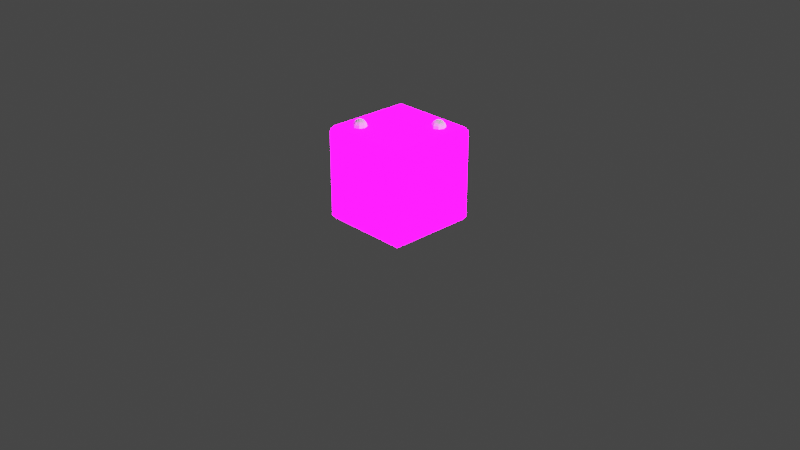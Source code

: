# Source: Dice2.blend  (saved by Blender 3.6.11; exported with 4.5.12 LTS)
import bpy
from mathutils import Matrix  # noqa: F401  (used for matrix-valued properties, if any)

bpy.ops.wm.read_factory_settings(use_empty=True)
scene = bpy.context.scene
scene.name = 'Scene'

# ---- collections
col_collection = bpy.data.collections.new('Collection'); scene.collection.children.link(col_collection)
col_extras = bpy.data.collections.new('Extras'); scene.collection.children.link(col_extras)
col_export = bpy.data.collections.new('Export'); scene.collection.children.link(col_export)

# ---- images (referenced by path relative to the original .blend; pixels are not part of the script)
import os
ASSET_DIR = os.environ.get("B2B_ASSET_DIR", "")  # directory of the original .blend (textures are referenced by path, not embedded)
HERE = os.path.dirname(os.path.abspath(__file__))  # packed textures are extracted next to this script under _unpacked/

def load_image(name, relpath, width, height, colorspace="sRGB"):
    """Load a texture the original file referenced (path relative to the .blend, or extracted next to this script)."""
    p = next((c for c in (os.path.join(HERE, relpath), os.path.join(ASSET_DIR, relpath)) if relpath and os.path.exists(c)), "")
    if p:
        img = bpy.data.images.load(p, check_existing=True)
        img.name = name
    else:  # same state as the original file: an image datablock whose file is absent (Cycles renders it pink)
        img = bpy.data.images.new(name, width, height)
        img.source = "FILE"
        img.filepath = "//" + (relpath or name)
    img.colorspace_settings.name = colorspace
    return img
img_imphenziapixpal_emission_png = load_image('ImphenziaPixPal_Emission.png', 'ImphenziaPixPal_Emission.png', 1024, 1024, 'sRGB')
img_imphenziapixpal_attributes_png = load_image('ImphenziaPixPal_Attributes.png', 'ImphenziaPixPal_Attributes.png', 1024, 1024, 'sRGB')
img_imphenziapixpal_basecolor_png = load_image('ImphenziaPixPal_BaseColor.png', 'ImphenziaPixPal_BaseColor.png', 1024, 1024, 'sRGB')

# ---- materials (node trees are filled in below, after node groups)
mat_imphenziapixpal_001 = bpy.data.materials.new('ImphenziaPixPal.001')
mat_imphenziapixpal_001.alpha_threshold = 0.0
mat_imphenziapixpal_001.use_transparent_shadow = False
mat_imphenziapixpal_001.roughness = 0.5
mat_imphenziapixpal_001.line_color = (0.0, 0.0, 0.0, 1.0)

# ---- material node trees
mat_imphenziapixpal_001.use_nodes = True; mat_imphenziapixpal_001.node_tree.nodes.clear()
_N = mat_imphenziapixpal_001.node_tree.nodes; _L = mat_imphenziapixpal_001.node_tree.links
n0 = _N.new('ShaderNodeOutputMaterial'); n0.name = 'Material Output'; n0.location = (2687, 904)
n1 = _N.new('ShaderNodeBsdfPrincipled'); n1.name = 'Principled BSDF'; n1.location = (2220, 1074)
n1.distribution = 'GGX'
n1.subsurface_method = 'RANDOM_WALK_SKIN'
n1.inputs[3].default_value = 1.45
n1.inputs[13].default_value = 0.1412
n1.inputs[28].default_value = 20.0
n2 = _N.new('ShaderNodeMath'); n2.name = 'Math'; n2.location = (1892, 744)
n2.operation = 'SUBTRACT'
n2.inputs[0].default_value = 1.0
n3 = _N.new('ShaderNodeMath'); n3.name = 'Math.003'; n3.location = (926, 312)
n3.operation = 'MULTIPLY'
n4 = _N.new('ShaderNodeMath'); n4.name = 'Math.002'; n4.location = (554, 193)
n4.operation = 'DIVIDE'
n4.inputs[1].default_value = 36.0
n5 = _N.new('ShaderNodeSeparateColor'); n5.name = 'Separate Color'; n5.location = (538, 598)
n6 = _N.new('ShaderNodeMath'); n6.name = 'Math.001'; n6.location = (1201, 841)
n6.operation = 'SUBTRACT'
n7 = _N.new('ShaderNodeSeparateXYZ'); n7.name = 'Separate XYZ'; n7.location = (963, 968)
n8 = _N.new('ShaderNodeCombineXYZ'); n8.name = 'Combine XYZ'; n8.location = (1473, 992)
n9 = _N.new('ShaderNodeTexCoord'); n9.name = 'Texture Coordinate'; n9.location = (727, 942)
n10 = _N.new('ShaderNodeTexImage'); n10.name = 'Image Texture'; n10.location = (1803, 498)
n10.image = img_imphenziapixpal_emission_png
n10.interpolation = 'Closest'
n11 = _N.new('ShaderNodeTexImage'); n11.name = 'Image Texture.003'; n11.location = (205, 499)
n11.image = img_imphenziapixpal_attributes_png
n11.interpolation = 'Closest'
n12 = _N.new('ShaderNodeTexImage'); n12.name = 'Image Texture.002'; n12.location = (1808, 1182)
n12.image = img_imphenziapixpal_basecolor_png
n12.interpolation = 'Closest'
n13 = _N.new('ShaderNodeValue'); n13.name = 'Value'; n13.location = (357, 115)
n13.outputs[0].default_value = 1.0
_L.new(n1.outputs[0], n0.inputs[0])
_L.new(n10.outputs[0], n1.inputs[27])
_L.new(n11.outputs[0], n5.inputs[0])
_L.new(n5.outputs[1], n2.inputs[1])
_L.new(n2.outputs[0], n1.inputs[2])
_L.new(n5.outputs[0], n1.inputs[1])
_L.new(n12.outputs[0], n1.inputs[0])
_L.new(n13.outputs[0], n4.inputs[0])
_L.new(n9.outputs[2], n7.inputs[0])
_L.new(n7.outputs[0], n8.inputs[0])
_L.new(n7.outputs[2], n8.inputs[2])
_L.new(n7.outputs[1], n6.inputs[0])
_L.new(n6.outputs[0], n8.inputs[1])
_L.new(n8.outputs[0], n12.inputs[0])
_L.new(n4.outputs[0], n3.inputs[0])
_L.new(n5.outputs[2], n3.inputs[1])
_L.new(n3.outputs[0], n6.inputs[1])
_L.new(n8.outputs[0], n10.inputs[0])
n0.is_active_output = True

# ---- world
world_world = bpy.data.worlds.new('World'); scene.world = world_world
world_world.use_nodes = True; world_world.node_tree.nodes.clear()
_N = world_world.node_tree.nodes; _L = world_world.node_tree.links
n0 = _N.new('ShaderNodeOutputWorld'); n0.name = 'World Output'; n0.location = (300, 300)
n1 = _N.new('ShaderNodeBackground'); n1.name = 'Background'; n1.location = (10, 300)
n1.inputs[0].default_value = (0.05088, 0.05088, 0.05088, 1.0)
_L.new(n1.outputs[0], n0.inputs[0])
n0.is_active_output = True
world_world.color = (0.05088, 0.05088, 0.05088)
world_world.use_sun_shadow = False
world_world.sun_shadow_jitter_overblur = 0.0

# ---- cameras
cam_camera = bpy.data.cameras.new('Camera')
cam_camera.clip_end = 100.0
cam_camera.ortho_scale = 7.314

# ---- lights
light_light = bpy.data.lights.new('Light', 'POINT')
light_light.transmission_factor = 0.0
light_light.energy = 1000.0
light_light.shadow_soft_size = 0.1
light_light.shadow_maximum_resolution = 0.006
light_light.use_absolute_resolution = True

# ---- meshes
me_sphere_001 = bpy.data.meshes.new('Sphere.001')
me_sphere_001.from_pydata([(0.2903, 0.2924, 0.06929), (0.3075, 0.3096, 0.05303), (0.319, 0.3211, 0.0287), (0.323, 0.3251, 8.62e-08), (0.319, 0.3211, -0.0287), (0.3075, 0.3096, -0.05303), (0.2903, 0.2924, -0.06929), (0.2987, 0.2721, 0.06929), (0.323, 0.2721, 0.05303), (0.3393, 0.2721, 0.0287), (0.345, 0.2721, 8.951e-08), (0.3393, 0.2721, -0.0287), (0.323, 0.2721, -0.05303), (0.2987, 0.2721, -0.06929), (0.2903, 0.2518, 0.06929), (0.3075, 0.2346, 0.05303), (0.319, 0.2231, 0.0287), (0.323, 0.219, 8.62e-08), (0.319, 0.2231, -0.0287), (0.3075, 0.2346, -0.05303), (0.2903, 0.2518, -0.06929), (0.27, 0.2434, 0.06929), (0.27, 0.219, 0.05303), (0.27, 0.2028, 0.0287), (0.27, 0.1971, 7.819e-08), (0.27, 0.2028, -0.0287), (0.27, 0.219, -0.05303), (0.27, 0.2434, -0.06929), (0.2497, 0.2518, 0.06929), (0.2325, 0.2346, 0.05303), (0.221, 0.2231, 0.0287), (0.2169, 0.219, 7.018e-08), (0.221, 0.2231, -0.0287), (0.2325, 0.2346, -0.05303), (0.2497, 0.2518, -0.06929), (0.2413, 0.2721, 0.06929), (0.2169, 0.2721, 0.05303), (0.2007, 0.2721, 0.0287), (0.195, 0.2721, 6.686e-08), (0.2007, 0.2721, -0.0287), (0.2169, 0.2721, -0.05303), (0.2413, 0.2721, -0.06929), (0.2497, 0.2924, 0.06929), (0.2325, 0.3096, 0.05303), (0.221, 0.3211, 0.0287), (0.2169, 0.3251, 7.018e-08), (0.221, 0.3211, -0.0287), (0.2325, 0.3096, -0.05303), (0.2497, 0.2924, -0.06929), (0.27, 0.2721, -0.075), (0.27, 0.2721, 0.075), (0.27, 0.3008, 0.06929), (0.27, 0.3251, 0.05303), (0.27, 0.3414, 0.0287), (0.27, 0.3471, 7.819e-08), (0.27, 0.3414, -0.0287), (0.27, 0.3251, -0.05303), (0.27, 0.3008, -0.06929)], [], [(57, 56, 5, 6), (55, 54, 3, 4), (53, 52, 1, 2), (51, 50, 0), (49, 57, 6), (56, 55, 4, 5), (54, 53, 2, 3), (52, 51, 0, 1), (49, 6, 13), (5, 4, 11, 12), (3, 2, 9, 10), (1, 0, 7, 8), (6, 5, 12, 13), (4, 3, 10, 11), (2, 1, 8, 9), (0, 50, 7), (10, 9, 16, 17), (8, 7, 14, 15), (13, 12, 19, 20), (11, 10, 17, 18), (9, 8, 15, 16), (7, 50, 14), (49, 13, 20), (12, 11, 18, 19), (20, 19, 26, 27), (18, 17, 24, 25), (16, 15, 22, 23), (14, 50, 21), (49, 20, 27), (19, 18, 25, 26), (17, 16, 23, 24), (15, 14, 21, 22), (23, 22, 29, 30), (21, 50, 28), (49, 27, 34), (26, 25, 32, 33), (24, 23, 30, 31), (22, 21, 28, 29), (27, 26, 33, 34), (25, 24, 31, 32), (49, 34, 41), (33, 32, 39, 40), (31, 30, 37, 38), (29, 28, 35, 36), (34, 33, 40, 41), (32, 31, 38, 39), (30, 29, 36, 37), (28, 50, 35), (36, 35, 42, 43), (41, 40, 47, 48), (39, 38, 45, 46), (37, 36, 43, 44), (35, 50, 42), (49, 41, 48), (40, 39, 46, 47), (38, 37, 44, 45), (48, 47, 56, 57), (46, 45, 54, 55), (44, 43, 52, 53), (42, 50, 51), (49, 48, 57), (47, 46, 55, 56), (45, 44, 53, 54), (43, 42, 51, 52)])
_uv = me_sphere_001.uv_layers.new(name='UVMap')
_uv.uv.foreach_set('vector', [0.75, 0.125, 0.75, 0.25, 0.625, 0.25, 0.625, 0.125, 0.75, 0.375, 0.75, 0.5, 0.625, 0.5, 0.625, 0.375, 0.75, 0.625, 0.75, 0.75, 0.625, 0.75, 0.625, 0.625, 0.75, 0.875, 0.6875, 1.0, 0.625, 0.875, 0.6875, 0.0, 0.75, 0.125, 0.625, 0.125, 0.75, 0.25, 0.75, 0.375, 0.625, 0.375, 0.625, 0.25, 0.75, 0.5, 0.75, 0.625, 0.625, 0.625, 0.625, 0.5, 0.75, 0.75, 0.75, 0.875, 0.625, 0.875, 0.625, 0.75, 0.5625, 0.0, 0.625, 0.125, 0.5, 0.125, 0.625, 0.25, 0.625, 0.375, 0.5, 0.375, 0.5, 0.25, 0.625, 0.5, 0.625, 0.625, 0.5, 0.625, 0.5, 0.5, 0.625, 0.75, 0.625, 0.875, 0.5, 0.875, 0.5, 0.75, 0.625, 0.125, 0.625, 0.25, 0.5, 0.25, 0.5, 0.125, 0.625, 0.375, 0.625, 0.5, 0.5, 0.5, 0.5, 0.375, 0.625, 0.625, 0.625, 0.75, 0.5, 0.75, 0.5, 0.625, 0.625, 0.875, 0.5625, 1.0, 0.5, 0.875, 0.5, 0.5, 0.5, 0.625, 0.375, 0.625, 0.375, 0.5, 0.5, 0.75, 0.5, 0.875, 0.375, 0.875, 0.375, 0.75, 0.5, 0.125, 0.5, 0.25, 0.375, 0.25, 0.375, 0.125, 0.5, 0.375, 0.5, 0.5, 0.375, 0.5, 0.375, 0.375, 0.5, 0.625, 0.5, 0.75, 0.375, 0.75, 0.375, 0.625, 0.5, 0.875, 0.4375, 1.0, 0.375, 0.875, 0.4375, 0.0, 0.5, 0.125, 0.375, 0.125, 0.5, 0.25, 0.5, 0.375, 0.375, 0.375, 0.375, 0.25, 0.375, 0.125, 0.375, 0.25, 0.25, 0.25, 0.25, 0.125, 0.375, 0.375, 0.375, 0.5, 0.25, 0.5, 0.25, 0.375, 0.375, 0.625, 0.375, 0.75, 0.25, 0.75, 0.25, 0.625, 0.375, 0.875, 0.3125, 1.0, 0.25, 0.875, 0.3125, 0.0, 0.375, 0.125, 0.25, 0.125, 0.375, 0.25, 0.375, 0.375, 0.25, 0.375, 0.25, 0.25, 0.375, 0.5, 0.375, 0.625, 0.25, 0.625, 0.25, 0.5, 0.375, 0.75, 0.375, 0.875, 0.25, 0.875, 0.25, 0.75, 0.25, 0.625, 0.25, 0.75, 0.125, 0.75, 0.125, 0.625, 0.25, 0.875, 0.1875, 1.0, 0.125, 0.875, 0.1875, 0.0, 0.25, 0.125, 0.125, 0.125, 0.25, 0.25, 0.25, 0.375, 0.125, 0.375, 0.125, 0.25, 0.25, 0.5, 0.25, 0.625, 0.125, 0.625, 0.125, 0.5, 0.25, 0.75, 0.25, 0.875, 0.125, 0.875, 0.125, 0.75, 0.25, 0.125, 0.25, 0.25, 0.125, 0.25, 0.125, 0.125, 0.25, 0.375, 0.25, 0.5, 0.125, 0.5, 0.125, 0.375, 0.0625, 0.0, 0.125, 0.125, 0.0, 0.125, 0.125, 0.25, 0.125, 0.375, 0.0, 0.375, 0.0, 0.25, 0.125, 0.5, 0.125, 0.625, 0.0, 0.625, 0.0, 0.5, 0.125, 0.75, 0.125, 0.875, 0.0, 0.875, 0.0, 0.75, 0.125, 0.125, 0.125, 0.25, 0.0, 0.25, 0.0, 0.125, 0.125, 0.375, 0.125, 0.5, 0.0, 0.5, 0.0, 0.375, 0.125, 0.625, 0.125, 0.75, 0.0, 0.75, 0.0, 0.625, 0.125, 0.875, 0.0625, 1.0, 0.0, 0.875, 1.0, 0.75, 1.0, 0.875, 0.875, 0.875, 0.875, 0.75, 1.0, 0.125, 1.0, 0.25, 0.875, 0.25, 0.875, 0.125, 1.0, 0.375, 1.0, 0.5, 0.875, 0.5, 0.875, 0.375, 1.0, 0.625, 1.0, 0.75, 0.875, 0.75, 0.875, 0.625, 1.0, 0.875, 0.9375, 1.0, 0.875, 0.875, 0.9375, 0.0, 1.0, 0.125, 0.875, 0.125, 1.0, 0.25, 1.0, 0.375, 0.875, 0.375, 0.875, 0.25, 1.0, 0.5, 1.0, 0.625, 0.875, 0.625, 0.875, 0.5, 0.875, 0.125, 0.875, 0.25, 0.75, 0.25, 0.75, 0.125, 0.875, 0.375, 0.875, 0.5, 0.75, 0.5, 0.75, 0.375, 0.875, 0.625, 0.875, 0.75, 0.75, 0.75, 0.75, 0.625, 0.875, 0.875, 0.8125, 1.0, 0.75, 0.875, 0.8125, 0.0, 0.875, 0.125, 0.75, 0.125, 0.875, 0.25, 0.875, 0.375, 0.75, 0.375, 0.75, 0.25, 0.875, 0.5, 0.875, 0.625, 0.75, 0.625, 0.75, 0.5, 0.875, 0.75, 0.875, 0.875, 0.75, 0.875, 0.75, 0.75])
me_sphere_001.update()
me_sphere_002 = bpy.data.meshes.new('Sphere.002')
me_sphere_002.from_pydata([(0.2903, 0.2924, 0.06929), (0.3075, 0.3096, 0.05303), (0.319, 0.3211, 0.0287), (0.323, 0.3251, 8.62e-08), (0.319, 0.3211, -0.0287), (0.3075, 0.3096, -0.05303), (0.2903, 0.2924, -0.06929), (0.2987, 0.2721, 0.06929), (0.323, 0.2721, 0.05303), (0.3393, 0.2721, 0.0287), (0.345, 0.2721, 8.951e-08), (0.3393, 0.2721, -0.0287), (0.323, 0.2721, -0.05303), (0.2987, 0.2721, -0.06929), (0.2903, 0.2518, 0.06929), (0.3075, 0.2346, 0.05303), (0.319, 0.2231, 0.0287), (0.323, 0.219, 8.62e-08), (0.319, 0.2231, -0.0287), (0.3075, 0.2346, -0.05303), (0.2903, 0.2518, -0.06929), (0.27, 0.2434, 0.06929), (0.27, 0.219, 0.05303), (0.27, 0.2028, 0.0287), (0.27, 0.1971, 7.819e-08), (0.27, 0.2028, -0.0287), (0.27, 0.219, -0.05303), (0.27, 0.2434, -0.06929), (0.2497, 0.2518, 0.06929), (0.2325, 0.2346, 0.05303), (0.221, 0.2231, 0.0287), (0.2169, 0.219, 7.018e-08), (0.221, 0.2231, -0.0287), (0.2325, 0.2346, -0.05303), (0.2497, 0.2518, -0.06929), (0.2413, 0.2721, 0.06929), (0.2169, 0.2721, 0.05303), (0.2007, 0.2721, 0.0287), (0.195, 0.2721, 6.686e-08), (0.2007, 0.2721, -0.0287), (0.2169, 0.2721, -0.05303), (0.2413, 0.2721, -0.06929), (0.2497, 0.2924, 0.06929), (0.2325, 0.3096, 0.05303), (0.221, 0.3211, 0.0287), (0.2169, 0.3251, 7.018e-08), (0.221, 0.3211, -0.0287), (0.2325, 0.3096, -0.05303), (0.2497, 0.2924, -0.06929), (0.27, 0.2721, -0.075), (0.27, 0.2721, 0.075), (0.27, 0.3008, 0.06929), (0.27, 0.3251, 0.05303), (0.27, 0.3414, 0.0287), (0.27, 0.3471, 7.819e-08), (0.27, 0.3414, -0.0287), (0.27, 0.3251, -0.05303), (0.27, 0.3008, -0.06929)], [], [(57, 56, 5, 6), (55, 54, 3, 4), (53, 52, 1, 2), (51, 50, 0), (49, 57, 6), (56, 55, 4, 5), (54, 53, 2, 3), (52, 51, 0, 1), (49, 6, 13), (5, 4, 11, 12), (3, 2, 9, 10), (1, 0, 7, 8), (6, 5, 12, 13), (4, 3, 10, 11), (2, 1, 8, 9), (0, 50, 7), (10, 9, 16, 17), (8, 7, 14, 15), (13, 12, 19, 20), (11, 10, 17, 18), (9, 8, 15, 16), (7, 50, 14), (49, 13, 20), (12, 11, 18, 19), (20, 19, 26, 27), (18, 17, 24, 25), (16, 15, 22, 23), (14, 50, 21), (49, 20, 27), (19, 18, 25, 26), (17, 16, 23, 24), (15, 14, 21, 22), (23, 22, 29, 30), (21, 50, 28), (49, 27, 34), (26, 25, 32, 33), (24, 23, 30, 31), (22, 21, 28, 29), (27, 26, 33, 34), (25, 24, 31, 32), (49, 34, 41), (33, 32, 39, 40), (31, 30, 37, 38), (29, 28, 35, 36), (34, 33, 40, 41), (32, 31, 38, 39), (30, 29, 36, 37), (28, 50, 35), (36, 35, 42, 43), (41, 40, 47, 48), (39, 38, 45, 46), (37, 36, 43, 44), (35, 50, 42), (49, 41, 48), (40, 39, 46, 47), (38, 37, 44, 45), (48, 47, 56, 57), (46, 45, 54, 55), (44, 43, 52, 53), (42, 50, 51), (49, 48, 57), (47, 46, 55, 56), (45, 44, 53, 54), (43, 42, 51, 52)])
_uv = me_sphere_002.uv_layers.new(name='UVMap')
_uv.uv.foreach_set('vector', [0.75, 0.125, 0.75, 0.25, 0.625, 0.25, 0.625, 0.125, 0.75, 0.375, 0.75, 0.5, 0.625, 0.5, 0.625, 0.375, 0.75, 0.625, 0.75, 0.75, 0.625, 0.75, 0.625, 0.625, 0.75, 0.875, 0.6875, 1.0, 0.625, 0.875, 0.6875, 0.0, 0.75, 0.125, 0.625, 0.125, 0.75, 0.25, 0.75, 0.375, 0.625, 0.375, 0.625, 0.25, 0.75, 0.5, 0.75, 0.625, 0.625, 0.625, 0.625, 0.5, 0.75, 0.75, 0.75, 0.875, 0.625, 0.875, 0.625, 0.75, 0.5625, 0.0, 0.625, 0.125, 0.5, 0.125, 0.625, 0.25, 0.625, 0.375, 0.5, 0.375, 0.5, 0.25, 0.625, 0.5, 0.625, 0.625, 0.5, 0.625, 0.5, 0.5, 0.625, 0.75, 0.625, 0.875, 0.5, 0.875, 0.5, 0.75, 0.625, 0.125, 0.625, 0.25, 0.5, 0.25, 0.5, 0.125, 0.625, 0.375, 0.625, 0.5, 0.5, 0.5, 0.5, 0.375, 0.625, 0.625, 0.625, 0.75, 0.5, 0.75, 0.5, 0.625, 0.625, 0.875, 0.5625, 1.0, 0.5, 0.875, 0.5, 0.5, 0.5, 0.625, 0.375, 0.625, 0.375, 0.5, 0.5, 0.75, 0.5, 0.875, 0.375, 0.875, 0.375, 0.75, 0.5, 0.125, 0.5, 0.25, 0.375, 0.25, 0.375, 0.125, 0.5, 0.375, 0.5, 0.5, 0.375, 0.5, 0.375, 0.375, 0.5, 0.625, 0.5, 0.75, 0.375, 0.75, 0.375, 0.625, 0.5, 0.875, 0.4375, 1.0, 0.375, 0.875, 0.4375, 0.0, 0.5, 0.125, 0.375, 0.125, 0.5, 0.25, 0.5, 0.375, 0.375, 0.375, 0.375, 0.25, 0.375, 0.125, 0.375, 0.25, 0.25, 0.25, 0.25, 0.125, 0.375, 0.375, 0.375, 0.5, 0.25, 0.5, 0.25, 0.375, 0.375, 0.625, 0.375, 0.75, 0.25, 0.75, 0.25, 0.625, 0.375, 0.875, 0.3125, 1.0, 0.25, 0.875, 0.3125, 0.0, 0.375, 0.125, 0.25, 0.125, 0.375, 0.25, 0.375, 0.375, 0.25, 0.375, 0.25, 0.25, 0.375, 0.5, 0.375, 0.625, 0.25, 0.625, 0.25, 0.5, 0.375, 0.75, 0.375, 0.875, 0.25, 0.875, 0.25, 0.75, 0.25, 0.625, 0.25, 0.75, 0.125, 0.75, 0.125, 0.625, 0.25, 0.875, 0.1875, 1.0, 0.125, 0.875, 0.1875, 0.0, 0.25, 0.125, 0.125, 0.125, 0.25, 0.25, 0.25, 0.375, 0.125, 0.375, 0.125, 0.25, 0.25, 0.5, 0.25, 0.625, 0.125, 0.625, 0.125, 0.5, 0.25, 0.75, 0.25, 0.875, 0.125, 0.875, 0.125, 0.75, 0.25, 0.125, 0.25, 0.25, 0.125, 0.25, 0.125, 0.125, 0.25, 0.375, 0.25, 0.5, 0.125, 0.5, 0.125, 0.375, 0.0625, 0.0, 0.125, 0.125, 0.0, 0.125, 0.125, 0.25, 0.125, 0.375, 0.0, 0.375, 0.0, 0.25, 0.125, 0.5, 0.125, 0.625, 0.0, 0.625, 0.0, 0.5, 0.125, 0.75, 0.125, 0.875, 0.0, 0.875, 0.0, 0.75, 0.125, 0.125, 0.125, 0.25, 0.0, 0.25, 0.0, 0.125, 0.125, 0.375, 0.125, 0.5, 0.0, 0.5, 0.0, 0.375, 0.125, 0.625, 0.125, 0.75, 0.0, 0.75, 0.0, 0.625, 0.125, 0.875, 0.0625, 1.0, 0.0, 0.875, 1.0, 0.75, 1.0, 0.875, 0.875, 0.875, 0.875, 0.75, 1.0, 0.125, 1.0, 0.25, 0.875, 0.25, 0.875, 0.125, 1.0, 0.375, 1.0, 0.5, 0.875, 0.5, 0.875, 0.375, 1.0, 0.625, 1.0, 0.75, 0.875, 0.75, 0.875, 0.625, 1.0, 0.875, 0.9375, 1.0, 0.875, 0.875, 0.9375, 0.0, 1.0, 0.125, 0.875, 0.125, 1.0, 0.25, 1.0, 0.375, 0.875, 0.375, 0.875, 0.25, 1.0, 0.5, 1.0, 0.625, 0.875, 0.625, 0.875, 0.5, 0.875, 0.125, 0.875, 0.25, 0.75, 0.25, 0.75, 0.125, 0.875, 0.375, 0.875, 0.5, 0.75, 0.5, 0.75, 0.375, 0.875, 0.625, 0.875, 0.75, 0.75, 0.75, 0.75, 0.625, 0.875, 0.875, 0.8125, 1.0, 0.75, 0.875, 0.8125, 0.0, 0.875, 0.125, 0.75, 0.125, 0.875, 0.25, 0.875, 0.375, 0.75, 0.375, 0.75, 0.25, 0.875, 0.5, 0.875, 0.625, 0.75, 0.625, 0.75, 0.5, 0.875, 0.75, 0.875, 0.875, 0.75, 0.875, 0.75, 0.75])
me_sphere_002.update()
me_cube_001 = bpy.data.meshes.new('Cube.001')
me_cube_001.from_pydata([(-0.4514, -0.4514, 0.5), (-0.5, -0.4514, 0.4514), (-0.4514, -0.5, 0.4514), (-0.5, -0.4514, -0.4514), (-0.3211, -0.319, -0.4713), (0.3211, 0.319, -0.4713), (-0.4514, -0.4514, -0.5), (0.3096, 0.3075, -0.447), (0.2924, 0.2903, -0.4307), (-0.3096, -0.3075, -0.447), (-0.4514, -0.5, -0.4514), (-0.2924, -0.2903, -0.4307), (0.2721, 0.3393, -0.4713), (0.4514, -0.4514, 0.5), (0.2721, 0.323, -0.447), (0.2721, 0.2987, -0.4307), (0.4514, -0.5, 0.4514), (0.5, -0.4514, 0.4514), (-0.2721, -0.3393, -0.4713), (0.4514, -0.4514, -0.5), (-0.2721, -0.323, -0.447), (0.2231, 0.319, -0.4713), (0.5, -0.4514, -0.4514), (0.2346, 0.3075, -0.447), (-0.2721, -0.2987, -0.4307), (0.4514, -0.5, -0.4514), (0.2518, 0.2903, -0.4307), (-0.4514, 0.4514, 0.5), (-0.4514, 0.5, 0.4514), (0.2028, 0.27, -0.4713), (-0.2231, -0.319, -0.4713), (0.219, 0.27, -0.447), (-0.2346, -0.3075, -0.447), (0.2434, 0.27, -0.4307), (-0.5, 0.4514, 0.4514), (-0.2518, -0.2903, -0.4307), (-0.4514, 0.4514, -0.5), (-0.5, 0.4514, -0.4514), (0.2231, 0.221, -0.4713), (-0.4514, 0.5, -0.4514), (0.2346, 0.2325, -0.447), (0.4514, 0.4514, 0.5), (0.2518, 0.2497, -0.4307), (-0.2028, -0.27, -0.4713), (0.5, 0.4514, 0.4514), (-0.219, -0.27, -0.447), (-0.2434, -0.27, -0.4307), (0.2721, 0.2007, -0.4713), (0.4514, 0.5, 0.4514), (0.2721, 0.2169, -0.447), (0.2721, 0.2413, -0.4307), (0.4514, 0.4514, -0.5), (0.4514, 0.5, -0.4514), (0.5, 0.4514, -0.4514), (-0.2231, -0.221, -0.4713), (0.3211, 0.221, -0.4713), (-0.2346, -0.2325, -0.447), (0.3096, 0.2325, -0.447), (0.2924, 0.2497, -0.4307), (0.2721, 0.27, -0.425), (-0.2518, -0.2497, -0.4307), (-0.2721, -0.2007, -0.4713), (0.3414, 0.27, -0.4713), (0.3251, 0.27, -0.447), (-0.2721, -0.2169, -0.447), (0.3008, 0.27, -0.4307), (-0.2721, -0.2413, -0.4307), (-0.3211, -0.221, -0.4713), (-0.3096, -0.2325, -0.447), (-0.2924, -0.2497, -0.4307), (-0.2721, -0.27, -0.425), (-0.3414, -0.27, -0.4713), (-0.3251, -0.27, -0.447), (-0.3008, -0.27, -0.4307), (-0.4514, -0.2708, -0.5), (0.4514, 0.2708, -0.5), (-0.3251, -0.323, -0.5), (-0.2721, -0.345, -0.5), (-0.3471, -0.27, -0.5), (-0.3251, -0.2169, -0.5), (-0.2708, -0.1955, -0.5), (-0.2721, -0.195, -0.5), (-0.219, -0.323, -0.5), (-0.1974, -0.2708, -0.5), (-0.219, -0.2169, -0.5), (0.219, 0.323, -0.5), (0.2721, 0.345, -0.5), (0.3467, 0.2708, -0.5), (0.3251, 0.323, -0.5), (0.2721, 0.195, -0.5), (0.2708, 0.1955, -0.5), (0.3251, 0.2169, -0.5), (0.1971, 0.27, -0.5), (0.219, 0.2169, -0.5)], [], [(0, 1, 2), (3, 6, 10), (13, 16, 17), (19, 22, 25), (27, 28, 34), (36, 37, 39), (41, 44, 48), (51, 52, 53), (1, 3, 10, 2), (22, 17, 16, 25), (41, 13, 17, 44), (52, 48, 44, 53), (3, 1, 34, 37), (37, 34, 28, 39), (48, 52, 39, 28), (13, 0, 2, 16), (19, 25, 10, 6), (84, 80, 90, 89, 91, 87, 75, 19, 6, 74, 78, 76, 77, 82, 83), (41, 48, 28, 27), (13, 41, 27, 0), (36, 39, 52, 51), (80, 81, 79, 78, 74, 36, 51, 75, 87, 88, 86, 85, 92, 93, 90), (75, 51, 53, 22, 19), (36, 74, 6, 3, 37), (27, 34, 1, 0), (22, 53, 44, 17), (25, 16, 2, 10), (73, 11, 9, 72), (78, 71, 4, 76), (70, 11, 73), (72, 9, 4, 71), (70, 24, 11), (9, 20, 18, 4), (11, 24, 20, 9), (76, 4, 18, 77), (24, 35, 32, 20), (77, 18, 30, 82), (70, 35, 24), (20, 32, 30, 18), (35, 46, 45, 32), (83, 82, 30, 43), (70, 46, 35), (32, 45, 43, 30), (70, 60, 46), (45, 56, 54, 43), (46, 60, 56, 45), (83, 43, 54, 84), (70, 66, 60), (56, 64, 61, 54), (60, 66, 64, 56), (80, 84, 54, 61, 81), (66, 69, 68, 64), (81, 61, 67, 79), (70, 69, 66), (64, 68, 67, 61), (69, 73, 72, 68), (79, 67, 71, 78), (70, 73, 69), (68, 72, 71, 67), (65, 8, 7, 63), (62, 5, 88, 87), (59, 8, 65), (63, 7, 5, 62), (59, 15, 8), (7, 14, 12, 5), (8, 15, 14, 7), (88, 5, 12, 86), (15, 26, 23, 14), (86, 12, 21, 85), (59, 26, 15), (14, 23, 21, 12), (26, 33, 31, 23), (21, 29, 92, 85), (59, 33, 26), (23, 31, 29, 21), (59, 42, 33), (31, 40, 38, 29), (33, 42, 40, 31), (92, 29, 38, 93), (59, 50, 42), (40, 49, 47, 38), (42, 50, 49, 40), (38, 47, 89, 90, 93), (50, 58, 57, 49), (47, 55, 91, 89), (59, 58, 50), (49, 57, 55, 47), (58, 65, 63, 57), (91, 55, 62, 87), (59, 65, 58), (57, 63, 62, 55)])
_uv = me_cube_001.uv_layers.new(name='UVMap')
_uv.uv.foreach_set('vector', [0.8087, 0.1364, 0.8087, 0.1364, 0.8087, 0.1364, 0.8087, 0.1364, 0.8087, 0.1364, 0.8087, 0.1364, 0.8087, 0.1364, 0.8087, 0.1364, 0.8087, 0.1364, 0.8087, 0.1364, 0.8087, 0.1364, 0.8087, 0.1364, 0.8087, 0.1364, 0.8087, 0.1364, 0.8087, 0.1364, 0.8087, 0.1364, 0.8087, 0.1364, 0.8087, 0.1364, 0.8087, 0.1364, 0.8087, 0.1364, 0.8087, 0.1364, 0.8087, 0.1364, 0.8087, 0.1364, 0.8087, 0.1364, 0.8087, 0.1364, 0.8087, 0.1364, 0.8087, 0.1364, 0.8087, 0.1364, 0.8087, 0.1364, 0.8087, 0.1364, 0.8087, 0.1364, 0.8087, 0.1364, 0.8087, 0.1364, 0.8087, 0.1364, 0.8087, 0.1364, 0.8087, 0.1364, 0.8087, 0.1364, 0.8087, 0.1364, 0.8087, 0.1364, 0.8087, 0.1364, 0.8087, 0.1364, 0.8087, 0.1364, 0.8087, 0.1364, 0.8087, 0.1364, 0.8087, 0.1364, 0.8087, 0.1364, 0.8087, 0.1364, 0.8087, 0.1364, 0.8087, 0.1364, 0.8087, 0.1364, 0.8087, 0.1364, 0.8087, 0.1364, 0.8087, 0.1364, 0.8087, 0.1364, 0.8087, 0.1364, 0.8087, 0.1364, 0.8087, 0.1364, 0.8087, 0.1364, 0.8087, 0.1364, 0.8087, 0.1364, 0.8087, 0.1364, 0.8087, 0.1364, 0.8087, 0.1364, 0.8087, 0.1364, 0.8087, 0.1364, 0.8087, 0.1364, 0.8087, 0.1364, 0.8087, 0.1364, 0.8087, 0.1364, 0.8087, 0.1364, 0.8087, 0.1364, 0.8087, 0.1364, 0.8087, 0.1364, 0.8087, 0.1364, 0.8087, 0.1364, 0.8087, 0.1364, 0.8087, 0.1364, 0.8087, 0.1364, 0.8087, 0.1364, 0.8087, 0.1364, 0.8087, 0.1364, 0.8087, 0.1364, 0.8087, 0.1364, 0.8087, 0.1364, 0.8087, 0.1364, 0.8087, 0.1364, 0.8087, 0.1364, 0.8087, 0.1364, 0.8087, 0.1364, 0.8087, 0.1364, 0.8087, 0.1364, 0.8087, 0.1364, 0.8087, 0.1364, 0.8087, 0.1364, 0.8087, 0.1364, 0.8087, 0.1364, 0.8087, 0.1364, 0.8087, 0.1364, 0.8087, 0.1364, 0.8087, 0.1364, 0.8087, 0.1364, 0.8087, 0.1364, 0.8087, 0.1364, 0.8087, 0.1364, 0.8087, 0.1364, 0.8087, 0.1364, 0.8087, 0.1364, 0.8087, 0.1364, 0.8087, 0.1364, 0.8087, 0.1364, 0.8087, 0.1364, 0.8087, 0.1364, 0.8087, 0.1364, 0.8087, 0.1364, 0.8087, 0.1364, 0.8087, 0.1364, 0.8087, 0.1364, 0.8087, 0.1364, 0.8087, 0.1364, 0.8087, 0.1364, 0.8087, 0.1364, 0.8087, 0.1364, 0.8087, 0.1364, 0.8087, 0.1364, 0.8096, 0.0354, 0.8096, 0.0354, 0.8096, 0.0354, 0.8096, 0.0354, 0.8096, 0.0354, 0.8096, 0.0354, 0.8096, 0.0354, 0.8096, 0.0354, 0.8096, 0.0354, 0.8096, 0.0354, 0.8096, 0.0354, 0.8096, 0.0354, 0.8096, 0.0354, 0.8096, 0.0354, 0.8096, 0.0354, 0.8096, 0.0354, 0.8096, 0.0354, 0.8096, 0.0354, 0.8096, 0.0354, 0.8096, 0.0354, 0.8096, 0.0354, 0.8096, 0.0354, 0.8096, 0.0354, 0.8096, 0.0354, 0.8096, 0.0354, 0.8096, 0.0354, 0.8096, 0.0354, 0.8096, 0.0354, 0.8096, 0.0354, 0.8096, 0.0354, 0.8096, 0.0354, 0.8096, 0.0354, 0.8096, 0.0354, 0.8096, 0.0354, 0.8096, 0.0354, 0.8096, 0.0354, 0.8096, 0.0354, 0.8096, 0.0354, 0.8096, 0.0354, 0.8096, 0.0354, 0.8096, 0.0354, 0.8096, 0.0354, 0.8096, 0.0354, 0.8096, 0.0354, 0.8096, 0.0354, 0.8096, 0.0354, 0.8096, 0.0354, 0.8096, 0.0354, 0.8096, 0.0354, 0.8096, 0.0354, 0.8096, 0.0354, 0.8096, 0.0354, 0.8096, 0.0354, 0.8096, 0.0354, 0.8096, 0.0354, 0.8096, 0.0354, 0.8096, 0.0354, 0.8096, 0.0354, 0.8096, 0.0354, 0.8096, 0.0354, 0.8096, 0.0354, 0.8096, 0.0354, 0.8096, 0.0354, 0.8096, 0.0354, 0.8096, 0.0354, 0.8096, 0.0354, 0.8096, 0.0354, 0.8096, 0.0354, 0.8096, 0.0354, 0.8096, 0.0354, 0.8096, 0.0354, 0.8096, 0.0354, 0.8096, 0.0354, 0.8096, 0.0354, 0.8096, 0.0354, 0.8096, 0.0354, 0.8096, 0.0354, 0.8096, 0.0354, 0.8096, 0.0354, 0.8096, 0.0354, 0.8096, 0.0354, 0.8096, 0.0354, 0.8096, 0.0354, 0.8096, 0.0354, 0.8096, 0.0354, 0.8096, 0.0354, 0.8096, 0.0354, 0.8096, 0.0354, 0.8096, 0.0354, 0.8096, 0.0354, 0.8096, 0.0354, 0.8096, 0.0354, 0.8096, 0.0354, 0.8096, 0.0354, 0.8096, 0.0354, 0.8096, 0.0354, 0.8096, 0.0354, 0.8096, 0.0354, 0.8096, 0.0354, 0.8096, 0.0354, 0.8096, 0.0354, 0.8096, 0.0354, 0.8096, 0.0354, 0.8096, 0.0354, 0.8096, 0.0354, 0.8096, 0.0354, 0.8096, 0.0354, 0.8096, 0.0354, 0.8096, 0.0354, 0.8096, 0.0354, 0.8096, 0.0354, 0.8096, 0.0354, 0.8096, 0.0354, 0.8096, 0.0354, 0.8096, 0.0354, 0.8096, 0.0354, 0.8096, 0.0354, 0.8096, 0.0354, 0.8096, 0.0354, 0.8096, 0.0354, 0.8096, 0.0354, 0.8096, 0.0354, 0.8096, 0.0354, 0.8096, 0.0354, 0.8096, 0.0354, 0.8096, 0.0354, 0.8096, 0.0354, 0.8096, 0.0354, 0.8096, 0.0354, 0.8096, 0.0354, 0.8096, 0.0354, 0.8096, 0.0354, 0.8096, 0.0354, 0.8096, 0.0354, 0.8096, 0.0354, 0.8096, 0.0354, 0.8096, 0.0354, 0.8096, 0.0354, 0.8096, 0.0354, 0.8096, 0.0354, 0.8096, 0.0354, 0.8096, 0.0354, 0.8096, 0.0354, 0.8096, 0.0354, 0.8096, 0.0354, 0.8096, 0.0354, 0.8096, 0.0354, 0.8096, 0.0354, 0.8096, 0.0354, 0.8096, 0.0354, 0.8096, 0.0354, 0.8096, 0.0354, 0.8096, 0.0354, 0.8096, 0.0354, 0.8096, 0.0354, 0.8096, 0.0354, 0.8096, 0.0354, 0.8096, 0.0354, 0.8096, 0.0354, 0.8096, 0.0354, 0.8096, 0.0354, 0.8096, 0.0354, 0.8096, 0.0354, 0.8096, 0.0354, 0.8096, 0.0354, 0.8096, 0.0354, 0.8096, 0.0354, 0.8096, 0.0354, 0.8096, 0.0354, 0.8096, 0.0354, 0.8096, 0.0354, 0.8096, 0.0354, 0.8096, 0.0354, 0.8096, 0.0354, 0.8096, 0.0354, 0.8096, 0.0354, 0.8096, 0.0354, 0.8096, 0.0354, 0.8096, 0.0354, 0.8096, 0.0354, 0.8096, 0.0354, 0.8096, 0.0354, 0.8096, 0.0354, 0.8096, 0.0354, 0.8096, 0.0354, 0.8096, 0.0354, 0.8096, 0.0354, 0.8096, 0.0354, 0.8096, 0.0354, 0.8096, 0.0354, 0.8096, 0.0354, 0.8096, 0.0354, 0.8096, 0.0354, 0.8096, 0.0354, 0.8096, 0.0354, 0.8096, 0.0354, 0.8096, 0.0354, 0.8096, 0.0354, 0.8096, 0.0354, 0.8096, 0.0354, 0.8096, 0.0354, 0.8096, 0.0354, 0.8096, 0.0354, 0.8096, 0.0354, 0.8096, 0.0354, 0.8096, 0.0354, 0.8096, 0.0354, 0.8096, 0.0354, 0.8096, 0.0354, 0.8096, 0.0354, 0.8096, 0.0354, 0.8096, 0.0354, 0.8096, 0.0354, 0.8096, 0.0354, 0.8096, 0.0354, 0.8096, 0.0354, 0.8096, 0.0354, 0.8096, 0.0354, 0.8096, 0.0354, 0.8096, 0.0354, 0.8096, 0.0354, 0.8096, 0.0354, 0.8096, 0.0354, 0.8096, 0.0354, 0.8096, 0.0354, 0.8096, 0.0354, 0.8096, 0.0354, 0.8096, 0.0354, 0.8096, 0.0354, 0.8096, 0.0354, 0.8096, 0.0354, 0.8096, 0.0354, 0.8096, 0.0354, 0.8096, 0.0354, 0.8096, 0.0354, 0.8096, 0.0354, 0.8096, 0.0354, 0.8096, 0.0354, 0.8096, 0.0354, 0.8096, 0.0354, 0.8096, 0.0354, 0.8096, 0.0354])
me_cube_001.materials.append(mat_imphenziapixpal_001)
me_cube_001.update()

# ---- objects
ob_sphere = bpy.data.objects.new('Sphere', me_sphere_001)
ob_sphere_001 = bpy.data.objects.new('Sphere.001', me_sphere_002)
ob_camera = bpy.data.objects.new('Camera', cam_camera)
ob_light = bpy.data.objects.new('Light', light_light)
ob_d2cube = bpy.data.objects.new('D2Cube', me_cube_001)

# ---- transforms, parenting, visibility, modifiers, constraints
ob_sphere.location = (0.0, 0.0, 1.0)
ob_sphere.rotation_euler = (-1.038e-14, 1.51e-07, -3.139e-07)
ob_sphere_001.location = (0.0, 0.0, 1.0)
ob_sphere_001.rotation_euler = (-2.817e-15, -1.51e-07, 3.142)
ob_camera.location = (7.359, -6.926, 4.958)
ob_camera.rotation_euler = (1.109, 0.0, 0.8149)
ob_camera.lock_rotations_4d = False
ob_camera.empty_display_type = 'ARROWS'
ob_camera.color = (0.0, 0.0, 0.0, 0.0)
ob_camera.display_type = 'WIRE'
ob_camera.lineart.crease_threshold = 0.0
ob_light.location = (4.076, 1.005, 5.904)
ob_light.rotation_euler = (0.6503, 0.05522, 1.866)
ob_light.lock_rotations_4d = False
ob_light.empty_display_type = 'ARROWS'
ob_light.color = (0.0, 0.0, 0.0, 0.0)
ob_light.lineart.crease_threshold = 0.0
ob_d2cube.location = (3.714e-08, 0.0, 0.5)
ob_d2cube.rotation_euler = (-3.142, 1.038e-14, 1.571)

# ---- collection membership
scene.collection.objects.link(ob_sphere)
scene.collection.objects.link(ob_sphere_001)
col_extras.objects.link(ob_camera)
col_extras.objects.link(ob_light)
col_export.objects.link(ob_d2cube)

# ---- scene / render settings (as saved in the file)
scene.camera = ob_camera
scene.frame_start = 1; scene.frame_end = 250; scene.frame_set(1)
scene.render.engine = 'BLENDER_EEVEE_NEXT'
scene.cycles.sampling_pattern = 'TABULATED_SOBOL'
scene.view_settings.view_transform = 'Filmic'
bpy.context.view_layer.update()
